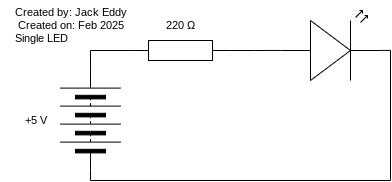

The diagram above was exported from draw.io. Its source (the exported page's mxGraphModel, read from the mxfile embedded in the PNG):
<mxGraphModel dx="1086" dy="740" grid="1" gridSize="10" guides="1" tooltips="1" connect="1" arrows="1" fold="1" page="1" pageScale="1" pageWidth="827" pageHeight="1169" math="0" shadow="0">
  <root>
    <mxCell id="0" />
    <mxCell id="1" parent="0" />
    <mxCell id="11" style="edgeStyle=orthogonalEdgeStyle;shape=connector;curved=0;rounded=0;html=1;exitX=0;exitY=0.5;exitDx=0;exitDy=0;exitPerimeter=0;entryX=1;entryY=0.5;entryDx=0;entryDy=0;strokeColor=default;align=center;verticalAlign=middle;fontFamily=Helvetica;fontSize=11;fontColor=default;labelBackgroundColor=default;endArrow=none;endFill=0;" edge="1" parent="1" source="2" target="3">
      <mxGeometry relative="1" as="geometry" />
    </mxCell>
    <mxCell id="2" value="" style="pointerEvents=1;verticalLabelPosition=bottom;shadow=0;dashed=0;align=center;html=1;verticalAlign=top;shape=mxgraph.electrical.resistors.resistor_1;" vertex="1" parent="1">
      <mxGeometry x="280" y="310" width="100" height="20" as="geometry" />
    </mxCell>
    <mxCell id="3" value="" style="pointerEvents=1;verticalLabelPosition=bottom;shadow=0;dashed=0;align=center;html=1;verticalAlign=top;shape=mxgraph.electrical.miscellaneous.batteryStack;rotation=90;direction=west;" vertex="1" parent="1">
      <mxGeometry x="190" y="360" width="100" height="60" as="geometry" />
    </mxCell>
    <mxCell id="4" value="" style="verticalLabelPosition=bottom;shadow=0;dashed=0;align=center;html=1;verticalAlign=top;shape=mxgraph.electrical.opto_electronics.led_2;pointerEvents=1;" vertex="1" parent="1">
      <mxGeometry x="430" y="280" width="100" height="70" as="geometry" />
    </mxCell>
    <mxCell id="5" style="edgeStyle=orthogonalEdgeStyle;html=1;exitX=1;exitY=0.5;exitDx=0;exitDy=0;exitPerimeter=0;entryX=0;entryY=0.57;entryDx=0;entryDy=0;entryPerimeter=0;rounded=0;curved=0;endArrow=none;endFill=0;" edge="1" parent="1" source="2" target="4">
      <mxGeometry relative="1" as="geometry" />
    </mxCell>
    <mxCell id="8" value="&lt;div&gt;&lt;font color=&quot;#000000&quot;&gt;Created by: Jack Eddy&lt;/font&gt;&lt;/div&gt;&lt;div&gt;&lt;font color=&quot;#000000&quot;&gt;Created on: Feb 2025&lt;/font&gt;&lt;/div&gt;&lt;div style=&quot;text-align: left;&quot;&gt;&lt;font color=&quot;#000000&quot;&gt;Single LED&amp;nbsp;&lt;/font&gt;&lt;/div&gt;" style="text;html=1;align=center;verticalAlign=middle;resizable=0;points=[];autosize=1;strokeColor=none;fillColor=none;fontFamily=Helvetica;fontSize=11;fontColor=default;labelBackgroundColor=default;" vertex="1" parent="1">
      <mxGeometry x="150" y="270" width="140" height="50" as="geometry" />
    </mxCell>
    <mxCell id="9" value="220&amp;nbsp;Ω" style="text;html=1;align=center;verticalAlign=middle;resizable=0;points=[];autosize=1;strokeColor=none;fillColor=none;fontFamily=Helvetica;fontSize=11;fontColor=default;labelBackgroundColor=default;" vertex="1" parent="1">
      <mxGeometry x="305" y="280" width="50" height="30" as="geometry" />
    </mxCell>
    <mxCell id="10" value="+5 V" style="text;html=1;align=center;verticalAlign=middle;resizable=0;points=[];autosize=1;strokeColor=none;fillColor=none;fontFamily=Helvetica;fontSize=11;fontColor=default;labelBackgroundColor=default;" vertex="1" parent="1">
      <mxGeometry x="160" y="375" width="50" height="30" as="geometry" />
    </mxCell>
    <mxCell id="12" style="edgeStyle=orthogonalEdgeStyle;shape=connector;curved=0;rounded=0;html=1;exitX=0;exitY=0.5;exitDx=0;exitDy=0;entryX=1;entryY=0.57;entryDx=0;entryDy=0;entryPerimeter=0;strokeColor=default;align=center;verticalAlign=middle;fontFamily=Helvetica;fontSize=11;fontColor=default;labelBackgroundColor=default;endArrow=none;endFill=0;" edge="1" parent="1" source="3" target="4">
      <mxGeometry relative="1" as="geometry" />
    </mxCell>
  </root>
</mxGraphModel>